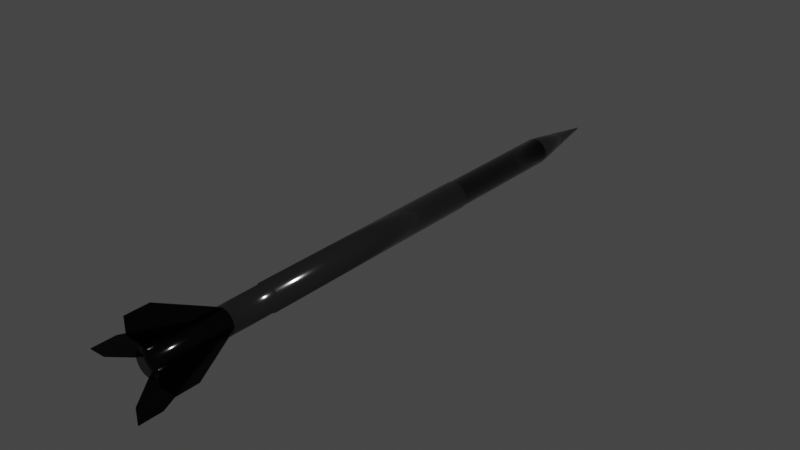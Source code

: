 # Source: m.blend  (saved by Blender 3.6.13; exported with 4.5.12 LTS)
import bpy
from mathutils import Matrix  # noqa: F401  (used for matrix-valued properties, if any)

bpy.ops.wm.read_factory_settings(use_empty=True)
scene = bpy.context.scene
scene.name = 'Scene'

# ---- collections
col_collection = bpy.data.collections.new('Collection'); scene.collection.children.link(col_collection)

# ---- materials (node trees are filled in below, after node groups)
mat_base = bpy.data.materials.new('Base')
mat_base.use_transparent_shadow = False
mat_darkmat = bpy.data.materials.new('DarkMat')
mat_darkmat.use_transparent_shadow = False

# ---- material node trees
mat_base.use_nodes = True; mat_base.node_tree.nodes.clear()
_N = mat_base.node_tree.nodes; _L = mat_base.node_tree.links
n0 = _N.new('ShaderNodeBsdfPrincipled'); n0.name = 'Principled BSDF'; n0.location = (10, 300)
n0.distribution = 'GGX'
n0.subsurface_method = 'RANDOM_WALK_SKIN'
n0.inputs[0].default_value = (0.09164, 0.09164, 0.09164, 1.0)
n0.inputs[1].default_value = 0.9409
n0.inputs[2].default_value = 0.1091
n0.inputs[3].default_value = 1.45
n0.inputs[13].default_value = 0.95
n0.inputs[27].default_value = (0.0, 0.0, 0.0, 1.0)
n0.inputs[28].default_value = 1.0
n1 = _N.new('ShaderNodeOutputMaterial'); n1.name = 'Material Output'; n1.location = (300, 300)
_L.new(n0.outputs[0], n1.inputs[0])
n1.is_active_output = True
mat_darkmat.use_nodes = True; mat_darkmat.node_tree.nodes.clear()
_N = mat_darkmat.node_tree.nodes; _L = mat_darkmat.node_tree.links
n0 = _N.new('ShaderNodeBsdfPrincipled'); n0.name = 'Principled BSDF'; n0.location = (10, 300)
n0.distribution = 'GGX'
n0.subsurface_method = 'RANDOM_WALK_SKIN'
n0.inputs[0].default_value = (0.01185, 0.01185, 0.01185, 1.0)
n0.inputs[1].default_value = 0.9591
n0.inputs[2].default_value = 0.1091
n0.inputs[3].default_value = 1.45
n0.inputs[13].default_value = 0.0
n0.inputs[27].default_value = (0.0, 0.0, 0.0, 1.0)
n0.inputs[28].default_value = 1.0
n1 = _N.new('ShaderNodeOutputMaterial'); n1.name = 'Material Output'; n1.location = (300, 300)
_L.new(n0.outputs[0], n1.inputs[0])
n1.is_active_output = True

# ---- world
world_world = bpy.data.worlds.new('World'); scene.world = world_world
world_world.use_nodes = True; world_world.node_tree.nodes.clear()
_N = world_world.node_tree.nodes; _L = world_world.node_tree.links
n0 = _N.new('ShaderNodeOutputWorld'); n0.name = 'World Output'; n0.location = (300, 300)
n1 = _N.new('ShaderNodeBackground'); n1.name = 'Background'; n1.location = (10, 300)
n1.inputs[0].default_value = (0.05088, 0.05088, 0.05088, 1.0)
_L.new(n1.outputs[0], n0.inputs[0])
n0.is_active_output = True
world_world.color = (0.05088, 0.05088, 0.05088)
world_world.use_sun_shadow = False
world_world.sun_shadow_jitter_overblur = 0.0

# ---- meshes
me_cylinder = bpy.data.meshes.new('Cylinder')
me_cylinder.from_pydata([(-5.488e-11, 0.08379, -0.4714), (-5.488e-11, 0.0825, 1.095), (0.02169, 0.08093, -0.4714), (0.02135, 0.07969, 1.095), (0.04189, 0.07256, -0.4714), (0.04125, 0.07145, 1.095), (0.05925, 0.05925, -0.4714), (0.05834, 0.05834, 1.095), (0.07256, 0.04189, -0.4714), (0.07145, 0.04125, 1.095), (0.08093, 0.02169, -0.4714), (0.07969, 0.02135, 1.095), (0.08379, 2.216e-08, -0.4714), (0.0825, 5.003e-09, 1.095), (0.08093, -0.02169, -0.4714), (0.07969, -0.02135, 1.095), (0.07256, -0.04189, -0.4714), (0.07145, -0.04125, 1.095), (0.05925, -0.05925, -0.4714), (0.05834, -0.05834, 1.095), (0.04189, -0.07256, -0.4714), (0.04125, -0.07145, 1.095), (0.02169, -0.08093, -0.4714), (0.02135, -0.07969, 1.095), (-5.488e-11, -0.08379, -0.4714), (-5.488e-11, -0.0825, 1.095), (-0.02169, -0.08093, -0.4714), (-0.02135, -0.07969, 1.095), (-0.04189, -0.07256, -0.4714), (-0.04125, -0.07145, 1.095), (-0.05925, -0.05925, -0.4714), (-0.05834, -0.05834, 1.095), (-0.07256, -0.04189, -0.4714), (-0.07145, -0.04125, 1.095), (-0.08093, -0.02169, -0.4714), (-0.07969, -0.02135, 1.095), (-0.08379, 2.216e-08, -0.4714), (-0.0825, 5.003e-09, 1.095), (-0.08093, 0.02169, -0.4714), (-0.07969, 0.02135, 1.095), (-0.07256, 0.04189, -0.4714), (-0.07145, 0.04125, 1.095), (-0.05925, 0.05925, -0.4714), (-0.05834, 0.05834, 1.095), (-0.04189, 0.07256, -0.4714), (-0.04125, 0.07145, 1.095), (-0.02169, 0.08093, -0.4714), (-0.02135, 0.07969, 1.095), (0.02281, 0.08513, 1.095), (-5.488e-11, 0.08813, 1.095), (0.04406, 0.07632, 1.095), (0.06232, 0.06232, 1.095), (0.07632, 0.04406, 1.095), (0.08513, 0.02281, 1.095), (0.08813, 5.003e-09, 1.095), (0.08513, -0.02281, 1.095), (0.07632, -0.04406, 1.095), (0.06232, -0.06232, 1.095), (0.04406, -0.07632, 1.095), (0.02281, -0.08513, 1.095), (-5.488e-11, -0.08813, 1.095), (-0.02281, -0.08513, 1.095), (-0.04406, -0.07632, 1.095), (-0.06232, -0.06232, 1.095), (-0.07632, -0.04406, 1.095), (-0.08513, -0.02281, 1.095), (-0.08813, 5.003e-09, 1.095), (-0.08513, 0.02281, 1.095), (-0.07632, 0.04406, 1.095), (-0.06232, 0.06232, 1.095), (-0.04406, 0.07632, 1.095), (-0.02281, 0.08513, 1.095), (0.02135, 0.07969, 1.865), (-5.118e-08, 0.0825, 1.865), (0.04125, 0.07145, 1.865), (0.05834, 0.05834, 1.865), (0.07145, 0.04125, 1.865), (0.07969, 0.02135, 1.865), (0.0825, 2.6e-08, 1.865), (0.07969, -0.02135, 1.865), (0.07145, -0.04125, 1.865), (0.05834, -0.05834, 1.865), (0.04125, -0.07145, 1.865), (0.02135, -0.07969, 1.865), (-5.118e-08, -0.0825, 1.865), (-0.02135, -0.07969, 1.865), (-0.04125, -0.07145, 1.865), (-0.05834, -0.05834, 1.865), (-0.07145, -0.04125, 1.865), (-0.07969, -0.02135, 1.865), (-0.0825, 2.6e-08, 1.865), (-0.07969, 0.02135, 1.865), (-0.07145, 0.04125, 1.865), (-0.05834, 0.05834, 1.865), (-0.04125, 0.07145, 1.865), (-0.02135, 0.07969, 1.865), (-5.488e-11, 0.08813, -0.4714), (0.02281, 0.08513, -0.4714), (0.04406, 0.07632, -0.4714), (0.06232, 0.06232, -0.4714), (0.07632, 0.04406, -0.4714), (0.08513, 0.02281, -0.4714), (0.08813, 2.216e-08, -0.4714), (0.08513, -0.02281, -0.4714), (0.07632, -0.04406, -0.4714), (0.06232, -0.06232, -0.4714), (0.04406, -0.07632, -0.4714), (0.02281, -0.08513, -0.4714), (-5.488e-11, -0.08813, -0.4714), (-0.02281, -0.08513, -0.4714), (-0.04406, -0.07632, -0.4714), (-0.06232, -0.06232, -0.4714), (-0.07632, -0.04406, -0.4714), (-0.08513, -0.02281, -0.4714), (-0.08813, 2.216e-08, -0.4714), (-0.08513, 0.02281, -0.4714), (-0.07632, 0.04406, -0.4714), (-0.06232, 0.06232, -0.4714), (-0.04406, 0.07632, -0.4714), (-0.02281, 0.08513, -0.4714), (2.243e-07, 0.08379, -1.347), (0.02169, 0.08093, -1.347), (0.04189, 0.07256, -1.347), (0.05925, 0.05925, -1.347), (0.07256, 0.04189, -1.347), (0.08093, 0.02169, -1.347), (0.08379, 2.216e-08, -1.347), (0.08093, -0.02169, -1.347), (0.07256, -0.04189, -1.347), (0.05925, -0.05925, -1.347), (0.04189, -0.07256, -1.347), (0.02169, -0.08093, -1.347), (2.243e-07, -0.08379, -1.347), (-0.02169, -0.08093, -1.347), (-0.04189, -0.07256, -1.347), (-0.05925, -0.05925, -1.347), (-0.07256, -0.04189, -1.347), (-0.08093, -0.02169, -1.347), (-0.08379, 2.216e-08, -1.347), (-0.08093, 0.02169, -1.347), (-0.07256, 0.04189, -1.347), (-0.05925, 0.05925, -1.347), (-0.04189, 0.07256, -1.347), (-0.02169, 0.08093, -1.347), (2.32e-07, 0.07268, -1.435), (0.01881, 0.07021, -1.435), (0.03634, 0.06294, -1.435), (0.05139, 0.05139, -1.435), (0.06294, 0.03634, -1.435), (0.07021, 0.01881, -1.435), (0.07268, 2.218e-08, -1.435), (0.07021, -0.01881, -1.435), (0.06294, -0.03634, -1.435), (0.05139, -0.05139, -1.435), (0.03634, -0.06294, -1.435), (0.01881, -0.07021, -1.435), (2.32e-07, -0.07268, -1.435), (-0.01881, -0.07021, -1.435), (-0.03634, -0.06294, -1.435), (-0.05139, -0.05139, -1.435), (-0.06294, -0.03634, -1.435), (-0.07021, -0.01881, -1.435), (-0.07268, 2.218e-08, -1.435), (-0.07021, 0.01881, -1.435), (-0.06294, 0.03634, -1.435), (-0.05139, 0.05139, -1.435), (-0.03634, 0.06294, -1.435), (-0.01881, 0.07021, -1.435), (0.001702, 0.003143, -1.874), (0.002516, 0.003036, -1.874), (0.003274, 0.002722, -1.874), (0.003925, 0.002223, -1.874), (0.004424, 0.001572, -1.874), (0.004738, 0.0008136, -1.874), (0.004845, 2.227e-08, -1.874), (0.004738, -0.0008135, -1.874), (0.004424, -0.001572, -1.874), (0.003925, -0.002223, -1.874), (0.003274, -0.002722, -1.874), (0.002516, -0.003036, -1.874), (0.001702, -0.003143, -1.874), (0.0008884, -0.003036, -1.874), (0.0001303, -0.002722, -1.874), (-0.0005207, -0.002223, -1.874), (-0.00102, -0.001572, -1.874), (-0.001334, -0.0008135, -1.874), (-0.001441, 2.227e-08, -1.874), (-0.001334, 0.0008136, -1.874), (-0.00102, 0.001572, -1.874), (-0.0005207, 0.002223, -1.874), (0.0001303, 0.002722, -1.874), (0.0008884, 0.003036, -1.874), (-0.001065, 0.302, 1.809), (-0.001065, 0.302, 1.959), (-0.001065, 0.1998, 1.959), (-0.001065, 0.07586, 1.863), (-0.001065, 0.07586, 1.381), (0.003727, 0.302, 1.809), (0.003727, 0.302, 1.959), (0.003727, 0.1998, 1.959), (0.003727, 0.07586, 1.863), (0.003727, 0.07586, 1.381), (-0.302, -0.002445, 1.809), (-0.302, -0.002445, 1.959), (-0.1998, -0.002445, 1.959), (-0.07586, -0.002445, 1.863), (-0.07586, -0.002445, 1.381), (-0.302, 0.002347, 1.809), (-0.302, 0.002347, 1.959), (-0.1998, 0.002347, 1.959), (-0.07586, 0.002347, 1.863), (-0.07586, 0.002347, 1.381), (0.003825, -0.302, 1.809), (0.003825, -0.302, 1.959), (0.003825, -0.1998, 1.959), (0.003825, -0.07586, 1.863), (0.003825, -0.07586, 1.381), (-0.0009668, -0.302, 1.809), (-0.0009668, -0.302, 1.959), (-0.0009668, -0.1998, 1.959), (-0.0009668, -0.07586, 1.863), (-0.0009668, -0.07586, 1.381), (0.302, 0.002444, 1.809), (0.302, 0.002444, 1.959), (0.1998, 0.002444, 1.959), (0.07586, 0.002445, 1.863), (0.07586, 0.002445, 1.381), (0.302, -0.002347, 1.809), (0.302, -0.002347, 1.959), (0.1998, -0.002347, 1.959), (0.07586, -0.002347, 1.863), (0.07586, -0.002347, 1.381), (-0.0825, 1.325e-08, 1.397), (-0.07969, 0.02135, 1.397), (0.02135, -0.07969, 1.397), (-2.013e-08, -0.0825, 1.397), (0.07145, 0.04125, 1.397), (0.07969, 0.02135, 1.397), (-0.07145, 0.04125, 1.397), (-0.02135, -0.07969, 1.397), (0.0825, 1.325e-08, 1.397), (-0.05834, 0.05834, 1.397), (-0.04125, -0.07145, 1.397), (0.07969, -0.02135, 1.397), (-0.04125, 0.07145, 1.397), (-0.05834, -0.05834, 1.397), (0.07145, -0.04125, 1.397), (-0.02135, 0.07969, 1.397), (-2.013e-08, 0.0825, 1.397), (0.02135, 0.07969, 1.397), (-0.07145, -0.04125, 1.397), (0.05834, -0.05834, 1.397), (0.04125, 0.07145, 1.397), (-0.07969, -0.02135, 1.397), (0.04125, -0.07145, 1.397), (0.05834, 0.05834, 1.397)], [], [(96, 49, 48, 97), (97, 48, 50, 98), (98, 50, 51, 99), (99, 51, 52, 100), (100, 52, 53, 101), (101, 53, 54, 102), (102, 54, 55, 103), (103, 55, 56, 104), (104, 56, 57, 105), (105, 57, 58, 106), (106, 58, 59, 107), (107, 59, 60, 108), (108, 60, 61, 109), (109, 61, 62, 110), (110, 62, 63, 111), (111, 63, 64, 112), (112, 64, 65, 113), (113, 65, 66, 114), (114, 66, 67, 115), (115, 67, 68, 116), (116, 68, 69, 117), (117, 69, 70, 118), (233, 232, 90, 91), (118, 70, 71, 119), (119, 71, 49, 96), (10, 12, 126, 125), (1, 3, 48, 49), (3, 5, 50, 48), (5, 7, 51, 50), (7, 9, 52, 51), (9, 11, 53, 52), (11, 13, 54, 53), (13, 15, 55, 54), (15, 17, 56, 55), (17, 19, 57, 56), (19, 21, 58, 57), (21, 23, 59, 58), (23, 25, 60, 59), (25, 27, 61, 60), (27, 29, 62, 61), (29, 31, 63, 62), (31, 33, 64, 63), (33, 35, 65, 64), (35, 37, 66, 65), (37, 39, 67, 66), (39, 41, 68, 67), (41, 43, 69, 68), (43, 45, 70, 69), (45, 47, 71, 70), (47, 1, 49, 71), (72, 73, 95, 94, 93, 92, 91, 90, 89, 88, 87, 86, 85, 84, 83, 82, 81, 80, 79, 78, 77, 76, 75, 74), (235, 234, 83, 84), (237, 236, 76, 77), (238, 233, 91, 92), (239, 235, 84, 85), (240, 237, 77, 78), (241, 238, 92, 93), (242, 239, 85, 86), (243, 240, 78, 79), (244, 241, 93, 94), (245, 242, 86, 87), (246, 243, 79, 80), (247, 244, 94, 95), (249, 248, 73, 72), (250, 245, 87, 88), (251, 246, 80, 81), (248, 247, 95, 73), (252, 249, 72, 74), (253, 250, 88, 89), (254, 251, 81, 82), (255, 252, 74, 75), (232, 253, 89, 90), (234, 254, 82, 83), (236, 255, 75, 76), (2, 0, 96, 97), (4, 2, 97, 98), (6, 4, 98, 99), (8, 6, 99, 100), (10, 8, 100, 101), (12, 10, 101, 102), (14, 12, 102, 103), (16, 14, 103, 104), (18, 16, 104, 105), (20, 18, 105, 106), (22, 20, 106, 107), (24, 22, 107, 108), (26, 24, 108, 109), (28, 26, 109, 110), (30, 28, 110, 111), (32, 30, 111, 112), (34, 32, 112, 113), (36, 34, 113, 114), (38, 36, 114, 115), (40, 38, 115, 116), (42, 40, 116, 117), (44, 42, 117, 118), (46, 44, 118, 119), (0, 46, 119, 96), (129, 130, 154, 153), (40, 42, 141, 140), (26, 28, 134, 133), (12, 14, 127, 126), (42, 44, 142, 141), (28, 30, 135, 134), (14, 16, 128, 127), (44, 46, 143, 142), (0, 2, 121, 120), (30, 32, 136, 135), (16, 18, 129, 128), (46, 0, 120, 143), (2, 4, 122, 121), (32, 34, 137, 136), (18, 20, 130, 129), (4, 6, 123, 122), (34, 36, 138, 137), (20, 22, 131, 130), (6, 8, 124, 123), (36, 38, 139, 138), (22, 24, 132, 131), (8, 10, 125, 124), (38, 40, 140, 139), (24, 26, 133, 132), (164, 165, 189, 188), (122, 123, 147, 146), (137, 138, 162, 161), (130, 131, 155, 154), (123, 124, 148, 147), (138, 139, 163, 162), (131, 132, 156, 155), (124, 125, 149, 148), (139, 140, 164, 163), (132, 133, 157, 156), (125, 126, 150, 149), (140, 141, 165, 164), (133, 134, 158, 157), (126, 127, 151, 150), (141, 142, 166, 165), (134, 135, 159, 158), (127, 128, 152, 151), (142, 143, 167, 166), (120, 121, 145, 144), (135, 136, 160, 159), (128, 129, 153, 152), (143, 120, 144, 167), (121, 122, 146, 145), (136, 137, 161, 160), (168, 169, 170, 171, 172, 173, 174, 175, 176, 177, 178, 179, 180, 181, 182, 183, 184, 185, 186, 187, 188, 189, 190, 191), (157, 158, 182, 181), (150, 151, 175, 174), (165, 166, 190, 189), (158, 159, 183, 182), (151, 152, 176, 175), (166, 167, 191, 190), (144, 145, 169, 168), (159, 160, 184, 183), (152, 153, 177, 176), (167, 144, 168, 191), (145, 146, 170, 169), (160, 161, 185, 184), (153, 154, 178, 177), (146, 147, 171, 170), (161, 162, 186, 185), (154, 155, 179, 178), (147, 148, 172, 171), (162, 163, 187, 186), (155, 156, 180, 179), (148, 149, 173, 172), (163, 164, 188, 187), (156, 157, 181, 180), (149, 150, 174, 173), (193, 192, 196, 195, 194), (198, 199, 200, 201, 197), (193, 198, 197, 192), (196, 201, 200, 195), (194, 199, 198, 193), (192, 197, 201, 196), (195, 200, 199, 194), (203, 202, 206, 205, 204), (208, 209, 210, 211, 207), (203, 208, 207, 202), (206, 211, 210, 205), (204, 209, 208, 203), (202, 207, 211, 206), (205, 210, 209, 204), (213, 212, 216, 215, 214), (218, 219, 220, 221, 217), (213, 218, 217, 212), (216, 221, 220, 215), (214, 219, 218, 213), (212, 217, 221, 216), (215, 220, 219, 214), (223, 222, 226, 225, 224), (228, 229, 230, 231, 227), (223, 228, 227, 222), (226, 231, 230, 225), (224, 229, 228, 223), (222, 227, 231, 226), (225, 230, 229, 224), (9, 7, 255, 236), (23, 21, 254, 234), (37, 35, 253, 232), (7, 5, 252, 255), (21, 19, 251, 254), (35, 33, 250, 253), (5, 3, 249, 252), (1, 47, 247, 248), (19, 17, 246, 251), (33, 31, 245, 250), (3, 1, 248, 249), (47, 45, 244, 247), (17, 15, 243, 246), (31, 29, 242, 245), (45, 43, 241, 244), (15, 13, 240, 243), (29, 27, 239, 242), (43, 41, 238, 241), (13, 11, 237, 240), (27, 25, 235, 239), (41, 39, 233, 238), (11, 9, 236, 237), (25, 23, 234, 235), (39, 37, 232, 233)])
me_cylinder.polygons.foreach_set('use_smooth', [1, 1, 1, 1, 1, 1, 1, 1, 1, 1, 1, 1, 1, 1, 1, 1, 1, 1, 1, 1, 1, 1, 1, 1, 1, 1, 1, 1, 1, 1, 1, 1, 1, 1, 1, 1, 1, 1, 1, 1, 1, 1, 1, 1, 1, 1, 1, 1, 1, 1, 1, 1, 1, 1, 1, 1, 1, 1, 1, 1, 1, 1, 1, 1, 1, 1, 1, 1, 1, 1, 1, 1, 1, 1, 1, 1, 1, 1, 1, 1, 1, 1, 1, 1, 1, 1, 1, 1, 1, 1, 1, 1, 1, 1, 1, 1, 1, 1, 1, 1, 1, 1, 1, 1, 1, 1, 1, 1, 1, 1, 1, 1, 1, 1, 1, 1, 1, 1, 1, 1, 1, 1, 1, 1, 1, 1, 1, 1, 1, 1, 1, 1, 1, 1, 1, 1, 1, 1, 1, 1, 1, 1, 1, 1, 1, 1, 1, 1, 1, 1, 1, 1, 1, 1, 1, 1, 1, 1, 1, 1, 1, 1, 1, 1, 1, 1, 1, 1, 1, 1, 0, 0, 0, 0, 0, 0, 0, 0, 0, 0, 0, 0, 0, 0, 0, 0, 0, 0, 0, 0, 0, 0, 0, 0, 0, 0, 0, 0, 1, 1, 1, 1, 1, 1, 1, 1, 1, 1, 1, 1, 1, 1, 1, 1, 1, 1, 1, 1, 1, 1, 1, 1])
me_cylinder.polygons.foreach_set('material_index', [0, 0, 0, 0, 0, 0, 0, 0, 0, 0, 0, 0, 0, 0, 0, 0, 0, 0, 0, 0, 0, 0, 1, 0, 0, 1, 0, 0, 0, 0, 0, 0, 0, 0, 0, 0, 0, 0, 0, 0, 0, 0, 0, 0, 0, 0, 0, 0, 0, 0, 1, 1, 1, 1, 1, 1, 1, 1, 1, 1, 1, 1, 1, 1, 1, 1, 1, 1, 1, 1, 1, 1, 1, 1, 1, 1, 1, 1, 1, 1, 1, 1, 1, 1, 1, 1, 1, 1, 1, 1, 1, 1, 1, 1, 1, 1, 1, 1, 0, 1, 1, 1, 1, 1, 1, 1, 1, 1, 1, 1, 1, 1, 1, 1, 1, 1, 1, 1, 1, 1, 1, 1, 0, 0, 0, 0, 0, 0, 0, 0, 0, 0, 0, 0, 0, 0, 0, 0, 0, 0, 0, 0, 0, 0, 0, 0, 0, 0, 0, 0, 0, 0, 0, 0, 0, 0, 0, 0, 0, 0, 0, 0, 0, 0, 0, 0, 0, 0, 0, 0, 1, 1, 1, 1, 1, 1, 1, 1, 1, 1, 1, 1, 1, 1, 1, 1, 1, 1, 1, 1, 1, 1, 1, 1, 1, 1, 1, 1, 0, 0, 0, 0, 0, 0, 0, 0, 0, 0, 0, 0, 0, 0, 0, 0, 0, 0, 0, 0, 0, 0, 0, 0])
_uv = me_cylinder.uv_layers.new(name='UVMap')
_uv.uv.foreach_set('vector', [1.0, 0.5, 1.0, 1.0, 0.9583, 1.0, 0.9583, 0.5, 0.9583, 0.5, 0.9583, 1.0, 0.9167, 1.0, 0.9167, 0.5, 0.9167, 0.5, 0.9167, 1.0, 0.875, 1.0, 0.875, 0.5, 0.875, 0.5, 0.875, 1.0, 0.8333, 1.0, 0.8333, 0.5, 0.8333, 0.5, 0.8333, 1.0, 0.7917, 1.0, 0.7917, 0.5, 0.7917, 0.5, 0.7917, 1.0, 0.75, 1.0, 0.75, 0.5, 0.75, 0.5, 0.75, 1.0, 0.7083, 1.0, 0.7083, 0.5, 0.7083, 0.5, 0.7083, 1.0, 0.6667, 1.0, 0.6667, 0.5, 0.6667, 0.5, 0.6667, 1.0, 0.625, 1.0, 0.625, 0.5, 0.625, 0.5, 0.625, 1.0, 0.5833, 1.0, 0.5833, 0.5, 0.5833, 0.5, 0.5833, 1.0, 0.5417, 1.0, 0.5417, 0.5, 0.5417, 0.5, 0.5417, 1.0, 0.5, 1.0, 0.5, 0.5, 0.5, 0.5, 0.5, 1.0, 0.4583, 1.0, 0.4583, 0.5, 0.4583, 0.5, 0.4583, 1.0, 0.4167, 1.0, 0.4167, 0.5, 0.4167, 0.5, 0.4167, 1.0, 0.375, 1.0, 0.375, 0.5, 0.375, 0.5, 0.375, 1.0, 0.3333, 1.0, 0.3333, 0.5, 0.3333, 0.5, 0.3333, 1.0, 0.2917, 1.0, 0.2917, 0.5, 0.2917, 0.5, 0.2917, 1.0, 0.25, 1.0, 0.25, 0.5, 0.25, 0.5, 0.25, 1.0, 0.2083, 1.0, 0.2083, 0.5, 0.2083, 0.5, 0.2083, 1.0, 0.1667, 1.0, 0.1667, 0.5, 0.1667, 0.5, 0.1667, 1.0, 0.125, 1.0, 0.125, 0.5, 0.125, 0.5, 0.125, 1.0, 0.08333, 1.0, 0.08333, 0.5, 0.03298, 0.3082, 0.02532, 0.25, 0.02532, 0.25, 0.03298, 0.3082, 0.08333, 0.5, 0.08333, 1.0, 0.04167, 1.0, 0.04167, 0.5, 0.04167, 0.5, 0.04167, 1.0, -1.863e-07, 1.0, -1.863e-07, 0.5, 0.9704, 0.3091, 0.9782, 0.25, 0.9782, 0.25, 0.9704, 0.3091, 0.25, 0.4747, 0.3082, 0.467, 0.3121, 0.4818, 0.25, 0.49, 0.3082, 0.467, 0.3623, 0.4446, 0.37, 0.4578, 0.3121, 0.4818, 0.3623, 0.4446, 0.4089, 0.4089, 0.4197, 0.4197, 0.37, 0.4578, 0.4089, 0.4089, 0.4446, 0.3623, 0.4578, 0.37, 0.4197, 0.4197, 0.4446, 0.3623, 0.467, 0.3082, 0.4818, 0.3121, 0.4578, 0.37, 0.467, 0.3082, 0.4747, 0.25, 0.49, 0.25, 0.4818, 0.3121, 0.4747, 0.25, 0.467, 0.1918, 0.4818, 0.1879, 0.49, 0.25, 0.467, 0.1918, 0.4446, 0.1377, 0.4578, 0.13, 0.4818, 0.1879, 0.4446, 0.1377, 0.4089, 0.09113, 0.4197, 0.08029, 0.4578, 0.13, 0.4089, 0.09113, 0.3623, 0.05542, 0.37, 0.04215, 0.4197, 0.08029, 0.3623, 0.05542, 0.3082, 0.03298, 0.3121, 0.01818, 0.37, 0.04215, 0.3082, 0.03298, 0.25, 0.02532, 0.25, 0.01, 0.3121, 0.01818, 0.25, 0.02532, 0.1918, 0.03298, 0.1879, 0.01818, 0.25, 0.01, 0.1918, 0.03298, 0.1377, 0.05542, 0.13, 0.04215, 0.1879, 0.01818, 0.1377, 0.05542, 0.09113, 0.09113, 0.08029, 0.08029, 0.13, 0.04215, 0.09113, 0.09113, 0.05542, 0.1377, 0.04215, 0.13, 0.08029, 0.08029, 0.05542, 0.1377, 0.03298, 0.1918, 0.01818, 0.1879, 0.04215, 0.13, 0.03298, 0.1918, 0.02532, 0.25, 0.01, 0.25, 0.01818, 0.1879, 0.02532, 0.25, 0.03298, 0.3082, 0.01818, 0.3121, 0.01, 0.25, 0.03298, 0.3082, 0.05542, 0.3623, 0.04215, 0.37, 0.01818, 0.3121, 0.05542, 0.3623, 0.09113, 0.4089, 0.08029, 0.4197, 0.04215, 0.37, 0.09113, 0.4089, 0.1377, 0.4446, 0.13, 0.4578, 0.08029, 0.4197, 0.1377, 0.4446, 0.1918, 0.467, 0.1879, 0.4818, 0.13, 0.4578, 0.1918, 0.467, 0.25, 0.4747, 0.25, 0.49, 0.1879, 0.4818, 0.3082, 0.467, 0.25, 0.4747, 0.1918, 0.467, 0.1377, 0.4446, 0.09113, 0.4089, 0.05542, 0.3623, 0.03298, 0.3082, 0.02532, 0.25, 0.03298, 0.1918, 0.05542, 0.1377, 0.09113, 0.09113, 0.1377, 0.05542, 0.1918, 0.03298, 0.25, 0.02532, 0.3082, 0.03298, 0.3623, 0.05542, 0.4089, 0.09113, 0.4446, 0.1377, 0.467, 0.1918, 0.4747, 0.25, 0.467, 0.3082, 0.4446, 0.3623, 0.4089, 0.4089, 0.3623, 0.4446, 0.25, 0.02532, 0.3082, 0.03298, 0.3082, 0.03298, 0.25, 0.02532, 0.467, 0.3082, 0.4446, 0.3623, 0.4446, 0.3623, 0.467, 0.3082, 0.05542, 0.3623, 0.03298, 0.3082, 0.03298, 0.3082, 0.05542, 0.3623, 0.1918, 0.03298, 0.25, 0.02532, 0.25, 0.02532, 0.1918, 0.03298, 0.4747, 0.25, 0.467, 0.3082, 0.467, 0.3082, 0.4747, 0.25, 0.09113, 0.4089, 0.05542, 0.3623, 0.05542, 0.3623, 0.09113, 0.4089, 0.1377, 0.05542, 0.1918, 0.03298, 0.1918, 0.03298, 0.1377, 0.05542, 0.467, 0.1918, 0.4747, 0.25, 0.4747, 0.25, 0.467, 0.1918, 0.1377, 0.4446, 0.09113, 0.4089, 0.09113, 0.4089, 0.1377, 0.4446, 0.09113, 0.09113, 0.1377, 0.05542, 0.1377, 0.05542, 0.09113, 0.09113, 0.4446, 0.1377, 0.467, 0.1918, 0.467, 0.1918, 0.4446, 0.1377, 0.1918, 0.467, 0.1377, 0.4446, 0.1377, 0.4446, 0.1918, 0.467, 0.3082, 0.467, 0.25, 0.4747, 0.25, 0.4747, 0.3082, 0.467, 0.05542, 0.1377, 0.09113, 0.09113, 0.09113, 0.09113, 0.05542, 0.1377, 0.4089, 0.09113, 0.4446, 0.1377, 0.4446, 0.1377, 0.4089, 0.09113, 0.25, 0.4747, 0.1918, 0.467, 0.1918, 0.467, 0.25, 0.4747, 0.3623, 0.4446, 0.3082, 0.467, 0.3082, 0.467, 0.3623, 0.4446, 0.03298, 0.1918, 0.05542, 0.1377, 0.05542, 0.1377, 0.03298, 0.1918, 0.3623, 0.05542, 0.4089, 0.09113, 0.4089, 0.09113, 0.3623, 0.05542, 0.4089, 0.4089, 0.3623, 0.4446, 0.3623, 0.4446, 0.4089, 0.4089, 0.02532, 0.25, 0.03298, 0.1918, 0.03298, 0.1918, 0.02532, 0.25, 0.3082, 0.03298, 0.3623, 0.05542, 0.3623, 0.05542, 0.3082, 0.03298, 0.4446, 0.3623, 0.4089, 0.4089, 0.4089, 0.4089, 0.4446, 0.3623, 0.8091, 0.4704, 0.75, 0.4782, 0.75, 0.49, 0.8121, 0.4818, 0.8641, 0.4476, 0.8091, 0.4704, 0.8121, 0.4818, 0.87, 0.4578, 0.9113, 0.4113, 0.8641, 0.4476, 0.87, 0.4578, 0.9197, 0.4197, 0.9476, 0.3641, 0.9113, 0.4113, 0.9197, 0.4197, 0.9578, 0.37, 0.9704, 0.3091, 0.9476, 0.3641, 0.9578, 0.37, 0.9818, 0.3121, 0.9782, 0.25, 0.9704, 0.3091, 0.9818, 0.3121, 0.99, 0.25, 0.9704, 0.1909, 0.9782, 0.25, 0.99, 0.25, 0.9818, 0.1879, 0.9476, 0.1359, 0.9704, 0.1909, 0.9818, 0.1879, 0.9578, 0.13, 0.9113, 0.08866, 0.9476, 0.1359, 0.9578, 0.13, 0.9197, 0.08029, 0.8641, 0.05239, 0.9113, 0.08866, 0.9197, 0.08029, 0.87, 0.04215, 0.8091, 0.0296, 0.8641, 0.05239, 0.87, 0.04215, 0.8121, 0.01818, 0.75, 0.02182, 0.8091, 0.0296, 0.8121, 0.01818, 0.75, 0.01, 0.6909, 0.0296, 0.75, 0.02182, 0.75, 0.01, 0.6879, 0.01818, 0.6359, 0.05239, 0.6909, 0.0296, 0.6879, 0.01818, 0.63, 0.04215, 0.5887, 0.08866, 0.6359, 0.05239, 0.63, 0.04215, 0.5803, 0.08029, 0.5524, 0.1359, 0.5887, 0.08866, 0.5803, 0.08029, 0.5422, 0.13, 0.5296, 0.1909, 0.5524, 0.1359, 0.5422, 0.13, 0.5182, 0.1879, 0.5218, 0.25, 0.5296, 0.1909, 0.5182, 0.1879, 0.51, 0.25, 0.5296, 0.3091, 0.5218, 0.25, 0.51, 0.25, 0.5182, 0.3121, 0.5524, 0.3641, 0.5296, 0.3091, 0.5182, 0.3121, 0.5422, 0.37, 0.5887, 0.4113, 0.5524, 0.3641, 0.5422, 0.37, 0.5803, 0.4197, 0.6359, 0.4476, 0.5887, 0.4113, 0.5803, 0.4197, 0.63, 0.4578, 0.6909, 0.4704, 0.6359, 0.4476, 0.63, 0.4578, 0.6879, 0.4818, 0.75, 0.4782, 0.6909, 0.4704, 0.6879, 0.4818, 0.75, 0.49, 0.9113, 0.08866, 0.8641, 0.05239, 0.8641, 0.05239, 0.9113, 0.08866, 0.5524, 0.3641, 0.5887, 0.4113, 0.5887, 0.4113, 0.5524, 0.3641, 0.6909, 0.0296, 0.6359, 0.05239, 0.6359, 0.05239, 0.6909, 0.0296, 0.9782, 0.25, 0.9704, 0.1909, 0.9704, 0.1909, 0.9782, 0.25, 0.5887, 0.4113, 0.6359, 0.4476, 0.6359, 0.4476, 0.5887, 0.4113, 0.6359, 0.05239, 0.5887, 0.08866, 0.5887, 0.08866, 0.6359, 0.05239, 0.9704, 0.1909, 0.9476, 0.1359, 0.9476, 0.1359, 0.9704, 0.1909, 0.6359, 0.4476, 0.6909, 0.4704, 0.6909, 0.4704, 0.6359, 0.4476, 0.75, 0.4782, 0.8091, 0.4704, 0.8091, 0.4704, 0.75, 0.4782, 0.5887, 0.08866, 0.5524, 0.1359, 0.5524, 0.1359, 0.5887, 0.08866, 0.9476, 0.1359, 0.9113, 0.08866, 0.9113, 0.08866, 0.9476, 0.1359, 0.6909, 0.4704, 0.75, 0.4782, 0.75, 0.4782, 0.6909, 0.4704, 0.8091, 0.4704, 0.8641, 0.4476, 0.8641, 0.4476, 0.8091, 0.4704, 0.5524, 0.1359, 0.5296, 0.1909, 0.5296, 0.1909, 0.5524, 0.1359, 0.9113, 0.08866, 0.8641, 0.05239, 0.8641, 0.05239, 0.9113, 0.08866, 0.8641, 0.4476, 0.9113, 0.4113, 0.9113, 0.4113, 0.8641, 0.4476, 0.5296, 0.1909, 0.5218, 0.25, 0.5218, 0.25, 0.5296, 0.1909, 0.8641, 0.05239, 0.8091, 0.0296, 0.8091, 0.0296, 0.8641, 0.05239, 0.9113, 0.4113, 0.9476, 0.3641, 0.9476, 0.3641, 0.9113, 0.4113, 0.5218, 0.25, 0.5296, 0.3091, 0.5296, 0.3091, 0.5218, 0.25, 0.8091, 0.0296, 0.75, 0.02182, 0.75, 0.02182, 0.8091, 0.0296, 0.9476, 0.3641, 0.9704, 0.3091, 0.9704, 0.3091, 0.9476, 0.3641, 0.5296, 0.3091, 0.5524, 0.3641, 0.5524, 0.3641, 0.5296, 0.3091, 0.75, 0.02182, 0.6909, 0.0296, 0.6909, 0.0296, 0.75, 0.02182, 0.5524, 0.3641, 0.5887, 0.4113, 0.5887, 0.4113, 0.5524, 0.3641, 0.8641, 0.4476, 0.9113, 0.4113, 0.9113, 0.4113, 0.8641, 0.4476, 0.5296, 0.1909, 0.5218, 0.25, 0.5218, 0.25, 0.5296, 0.1909, 0.8641, 0.05239, 0.8091, 0.0296, 0.8091, 0.0296, 0.8641, 0.05239, 0.9113, 0.4113, 0.9476, 0.3641, 0.9476, 0.3641, 0.9113, 0.4113, 0.5218, 0.25, 0.5296, 0.3091, 0.5296, 0.3091, 0.5218, 0.25, 0.8091, 0.0296, 0.75, 0.02182, 0.75, 0.02182, 0.8091, 0.0296, 0.9476, 0.3641, 0.9704, 0.3091, 0.9704, 0.3091, 0.9476, 0.3641, 0.5296, 0.3091, 0.5524, 0.3641, 0.5524, 0.3641, 0.5296, 0.3091, 0.75, 0.02182, 0.6909, 0.0296, 0.6909, 0.0296, 0.75, 0.02182, 0.9704, 0.3091, 0.9782, 0.25, 0.9782, 0.25, 0.9704, 0.3091, 0.5524, 0.3641, 0.5887, 0.4113, 0.5887, 0.4113, 0.5524, 0.3641, 0.6909, 0.0296, 0.6359, 0.05239, 0.6359, 0.05239, 0.6909, 0.0296, 0.9782, 0.25, 0.9704, 0.1909, 0.9704, 0.1909, 0.9782, 0.25, 0.5887, 0.4113, 0.6359, 0.4476, 0.6359, 0.4476, 0.5887, 0.4113, 0.6359, 0.05239, 0.5887, 0.08866, 0.5887, 0.08866, 0.6359, 0.05239, 0.9704, 0.1909, 0.9476, 0.1359, 0.9476, 0.1359, 0.9704, 0.1909, 0.6359, 0.4476, 0.6909, 0.4704, 0.6909, 0.4704, 0.6359, 0.4476, 0.75, 0.4782, 0.8091, 0.4704, 0.8091, 0.4704, 0.75, 0.4782, 0.5887, 0.08866, 0.5524, 0.1359, 0.5524, 0.1359, 0.5887, 0.08866, 0.9476, 0.1359, 0.9113, 0.08866, 0.9113, 0.08866, 0.9476, 0.1359, 0.6909, 0.4704, 0.75, 0.4782, 0.75, 0.4782, 0.6909, 0.4704, 0.8091, 0.4704, 0.8641, 0.4476, 0.8641, 0.4476, 0.8091, 0.4704, 0.5524, 0.1359, 0.5296, 0.1909, 0.5296, 0.1909, 0.5524, 0.1359, 0.75, 0.4782, 0.8091, 0.4704, 0.8641, 0.4476, 0.9113, 0.4113, 0.9476, 0.3641, 0.9704, 0.3091, 0.9782, 0.25, 0.9704, 0.1909, 0.9476, 0.1359, 0.9113, 0.08866, 0.8641, 0.05239, 0.8091, 0.0296, 0.75, 0.02182, 0.6909, 0.0296, 0.6359, 0.05239, 0.5887, 0.08866, 0.5524, 0.1359, 0.5296, 0.1909, 0.5218, 0.25, 0.5296, 0.3091, 0.5524, 0.3641, 0.5887, 0.4113, 0.6359, 0.4476, 0.6909, 0.4704, 0.6909, 0.0296, 0.6359, 0.05239, 0.6359, 0.05239, 0.6909, 0.0296, 0.9782, 0.25, 0.9704, 0.1909, 0.9704, 0.1909, 0.9782, 0.25, 0.5887, 0.4113, 0.6359, 0.4476, 0.6359, 0.4476, 0.5887, 0.4113, 0.6359, 0.05239, 0.5887, 0.08866, 0.5887, 0.08866, 0.6359, 0.05239, 0.9704, 0.1909, 0.9476, 0.1359, 0.9476, 0.1359, 0.9704, 0.1909, 0.6359, 0.4476, 0.6909, 0.4704, 0.6909, 0.4704, 0.6359, 0.4476, 0.75, 0.4782, 0.8091, 0.4704, 0.8091, 0.4704, 0.75, 0.4782, 0.5887, 0.08866, 0.5524, 0.1359, 0.5524, 0.1359, 0.5887, 0.08866, 0.9476, 0.1359, 0.9113, 0.08866, 0.9113, 0.08866, 0.9476, 0.1359, 0.6909, 0.4704, 0.75, 0.4782, 0.75, 0.4782, 0.6909, 0.4704, 0.8091, 0.4704, 0.8641, 0.4476, 0.8641, 0.4476, 0.8091, 0.4704, 0.5524, 0.1359, 0.5296, 0.1909, 0.5296, 0.1909, 0.5524, 0.1359, 0.9113, 0.08866, 0.8641, 0.05239, 0.8641, 0.05239, 0.9113, 0.08866, 0.8641, 0.4476, 0.9113, 0.4113, 0.9113, 0.4113, 0.8641, 0.4476, 0.5296, 0.1909, 0.5218, 0.25, 0.5218, 0.25, 0.5296, 0.1909, 0.8641, 0.05239, 0.8091, 0.0296, 0.8091, 0.0296, 0.8641, 0.05239, 0.9113, 0.4113, 0.9476, 0.3641, 0.9476, 0.3641, 0.9113, 0.4113, 0.5218, 0.25, 0.5296, 0.3091, 0.5296, 0.3091, 0.5218, 0.25, 0.8091, 0.0296, 0.75, 0.02182, 0.75, 0.02182, 0.8091, 0.0296, 0.9476, 0.3641, 0.9704, 0.3091, 0.9704, 0.3091, 0.9476, 0.3641, 0.5296, 0.3091, 0.5524, 0.3641, 0.5524, 0.3641, 0.5296, 0.3091, 0.75, 0.02182, 0.6909, 0.0296, 0.6909, 0.0296, 0.75, 0.02182, 0.9704, 0.3091, 0.9782, 0.25, 0.9782, 0.25, 0.9704, 0.3091, 0.0, 0.0, 0.0, 0.0, 0.0, 0.0, 0.0, 0.0, 0.0, 0.0, 0.0, 0.0, 0.0, 0.0, 0.0, 0.0, 0.0, 0.0, 0.0, 0.0, 0.0, 0.0, 0.0, 0.0, 0.0, 0.0, 0.0, 0.0, 0.0, 0.0, 0.0, 0.0, 0.0, 0.0, 0.0, 0.0, 0.0, 0.0, 0.0, 0.0, 0.0, 0.0, 0.0, 0.0, 0.0, 0.0, 0.0, 0.0, 0.0, 0.0, 0.0, 0.0, 0.0, 0.0, 0.0, 0.0, 0.0, 0.0, 0.0, 0.0, 0.0, 0.0, 0.0, 0.0, 0.0, 0.0, 0.0, 0.0, 0.0, 0.0, 0.0, 0.0, 0.0, 0.0, 0.0, 0.0, 0.0, 0.0, 0.0, 0.0, 0.0, 0.0, 0.0, 0.0, 0.0, 0.0, 0.0, 0.0, 0.0, 0.0, 0.0, 0.0, 0.0, 0.0, 0.0, 0.0, 0.0, 0.0, 0.0, 0.0, 0.0, 0.0, 0.0, 0.0, 0.0, 0.0, 0.0, 0.0, 0.0, 0.0, 0.0, 0.0, 0.0, 0.0, 0.0, 0.0, 0.0, 0.0, 0.0, 0.0, 0.0, 0.0, 0.0, 0.0, 0.0, 0.0, 0.0, 0.0, 0.0, 0.0, 0.0, 0.0, 0.0, 0.0, 0.0, 0.0, 0.0, 0.0, 0.0, 0.0, 0.0, 0.0, 0.0, 0.0, 0.0, 0.0, 0.0, 0.0, 0.0, 0.0, 0.0, 0.0, 0.0, 0.0, 0.0, 0.0, 0.0, 0.0, 0.0, 0.0, 0.0, 0.0, 0.0, 0.0, 0.0, 0.0, 0.0, 0.0, 0.0, 0.0, 0.0, 0.0, 0.0, 0.0, 0.0, 0.0, 0.0, 0.0, 0.0, 0.0, 0.0, 0.0, 0.0, 0.0, 0.0, 0.0, 0.0, 0.0, 0.0, 0.0, 0.0, 0.0, 0.0, 0.0, 0.0, 0.0, 0.0, 0.0, 0.0, 0.0, 0.0, 0.0, 0.0, 0.0, 0.0, 0.0, 0.0, 0.0, 0.0, 0.0, 0.0, 0.0, 0.0, 0.0, 0.0, 0.0, 0.0, 0.0, 0.0, 0.0, 0.0, 0.0, 0.0, 0.0, 0.0, 0.0, 0.0, 0.0, 0.0, 0.0, 0.0, 0.0, 0.0, 0.0, 0.0, 0.0, 0.0, 0.0, 0.0, 0.0, 0.4446, 0.3623, 0.4089, 0.4089, 0.4089, 0.4089, 0.4446, 0.3623, 0.3082, 0.03298, 0.3623, 0.05542, 0.3623, 0.05542, 0.3082, 0.03298, 0.02532, 0.25, 0.03298, 0.1918, 0.03298, 0.1918, 0.02532, 0.25, 0.4089, 0.4089, 0.3623, 0.4446, 0.3623, 0.4446, 0.4089, 0.4089, 0.3623, 0.05542, 0.4089, 0.09113, 0.4089, 0.09113, 0.3623, 0.05542, 0.03298, 0.1918, 0.05542, 0.1377, 0.05542, 0.1377, 0.03298, 0.1918, 0.3623, 0.4446, 0.3082, 0.467, 0.3082, 0.467, 0.3623, 0.4446, 0.25, 0.4747, 0.1918, 0.467, 0.1918, 0.467, 0.25, 0.4747, 0.4089, 0.09113, 0.4446, 0.1377, 0.4446, 0.1377, 0.4089, 0.09113, 0.05542, 0.1377, 0.09113, 0.09113, 0.09113, 0.09113, 0.05542, 0.1377, 0.3082, 0.467, 0.25, 0.4747, 0.25, 0.4747, 0.3082, 0.467, 0.1918, 0.467, 0.1377, 0.4446, 0.1377, 0.4446, 0.1918, 0.467, 0.4446, 0.1377, 0.467, 0.1918, 0.467, 0.1918, 0.4446, 0.1377, 0.09113, 0.09113, 0.1377, 0.05542, 0.1377, 0.05542, 0.09113, 0.09113, 0.1377, 0.4446, 0.09113, 0.4089, 0.09113, 0.4089, 0.1377, 0.4446, 0.467, 0.1918, 0.4747, 0.25, 0.4747, 0.25, 0.467, 0.1918, 0.1377, 0.05542, 0.1918, 0.03298, 0.1918, 0.03298, 0.1377, 0.05542, 0.09113, 0.4089, 0.05542, 0.3623, 0.05542, 0.3623, 0.09113, 0.4089, 0.4747, 0.25, 0.467, 0.3082, 0.467, 0.3082, 0.4747, 0.25, 0.1918, 0.03298, 0.25, 0.02532, 0.25, 0.02532, 0.1918, 0.03298, 0.05542, 0.3623, 0.03298, 0.3082, 0.03298, 0.3082, 0.05542, 0.3623, 0.467, 0.3082, 0.4446, 0.3623, 0.4446, 0.3623, 0.467, 0.3082, 0.25, 0.02532, 0.3082, 0.03298, 0.3082, 0.03298, 0.25, 0.02532, 0.03298, 0.3082, 0.02532, 0.25, 0.02532, 0.25, 0.03298, 0.3082])
me_cylinder.materials.append(mat_base)
me_cylinder.materials.append(mat_darkmat)
me_cylinder.update()

# ---- objects
ob_apfsds_projectile = bpy.data.objects.new('APFSDS_Projectile', me_cylinder)

# ---- transforms, parenting, visibility, modifiers, constraints
ob_apfsds_projectile.location = (0.0, 0.0, 0.0)
ob_apfsds_projectile.rotation_euler = (1.571, 0.0, 0.0)

# ---- collection membership
col_collection.objects.link(ob_apfsds_projectile)

# ---- scene / render settings (as saved in the file)
scene.frame_start = 1; scene.frame_end = 250; scene.frame_set(1)
scene.render.engine = 'BLENDER_EEVEE_NEXT'
scene.cycles.sampling_pattern = 'TABULATED_SOBOL'
scene.view_settings.view_transform = 'Filmic'
bpy.context.view_layer.update()

# ---- added for rendering (the .blend has no active camera and no usable light): camera, sun
cam_auto = bpy.data.cameras.new('AutoCamera')
cam_auto.lens = 50.0
cam_auto.sensor_width = 36.0
cam_auto.clip_end = 1000.0
ob_auto_camera = bpy.data.objects.new('AutoCamera', cam_auto)
scene.collection.objects.link(ob_auto_camera)
ob_auto_camera.location = (3.63287, -4.40201, 2.9063)
ob_auto_camera.rotation_euler = (1.09748, -7.21219e-08, 0.694738)
scene.camera = ob_auto_camera
light_auto_sun = bpy.data.lights.new('AutoSun', 'SUN')
light_auto_sun.energy = 3.0
light_auto_sun.angle = 0.0523599
ob_auto_sun = bpy.data.objects.new('AutoSun', light_auto_sun)
scene.collection.objects.link(ob_auto_sun)
ob_auto_sun.rotation_euler = (0.872665, 0.174533, 0.523599)
bpy.context.view_layer.update()
